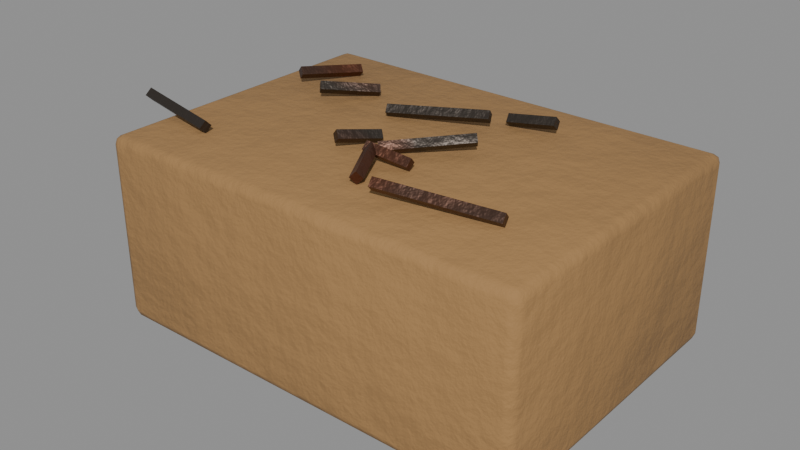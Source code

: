 # Source: misc_nails.blend  (saved by Blender 5.0.119; exported with 4.5.12 LTS)
import bpy
from mathutils import Matrix  # noqa: F401  (used for matrix-valued properties, if any)

bpy.ops.wm.read_factory_settings(use_empty=True)
scene = bpy.context.scene
scene.name = 'misc_nails'

# ---- collections
col_misc_nails = bpy.data.collections.new('misc_nails'); scene.collection.children.link(col_misc_nails)

# ---- materials (node trees are filled in below, after node groups)
mat_cardboard = bpy.data.materials.new('Cardboard')
mat_steel = bpy.data.materials.new('Steel')

# ---- material node trees
mat_cardboard.use_nodes = True; mat_cardboard.node_tree.nodes.clear()
_N = mat_cardboard.node_tree.nodes; _L = mat_cardboard.node_tree.links
n0 = _N.new('ShaderNodeBsdfPrincipled'); n0.name = 'Principled BSDF'; n0.location = (-200, 100)
n0.inputs[2].default_value = 0.9
n1 = _N.new('ShaderNodeOutputMaterial'); n1.name = 'Material Output'; n1.location = (200, 100)
n2 = _N.new('ShaderNodeTexCoord'); n2.name = 'Texture Coordinate'; n2.location = (0, 0)
n3 = _N.new('ShaderNodeMapping'); n3.name = 'Mapping'; n3.location = (0, 0)
n4 = _N.new('ShaderNodeTexNoise'); n4.name = 'Noise Texture'; n4.location = (0, 0)
n4.width = 145
n4.inputs[2].default_value = 2.2
n4.inputs[3].default_value = 3.0
n5 = _N.new('ShaderNodeValToRGB'); n5.name = 'Color Ramp'; n5.location = (0, 0)
while len(n5.color_ramp.elements) > 1: n5.color_ramp.elements.remove(n5.color_ramp.elements[-1])
n5.color_ramp.elements[0].position = 0.3; n5.color_ramp.elements[0].color = (0.3093, 0.1713, 0.0636, 1.0)
_e = n5.color_ramp.elements.new(0.5); _e.color = (0.3515, 0.1946, 0.07227, 1.0)
_e = n5.color_ramp.elements.new(0.72); _e.color = (0.419, 0.232, 0.08615, 1.0)
n6 = _N.new('ShaderNodeSeparateXYZ'); n6.name = 'Separate XYZ'; n6.location = (0, 0)
n7 = _N.new('ShaderNodeMath'); n7.name = 'Math'; n7.location = (0, 0)
n7.operation = 'SUBTRACT'
n7.use_clamp = True
n7.inputs[0].default_value = 0.45
n8 = _N.new('ShaderNodeTexNoise'); n8.name = 'Noise Texture.001'; n8.location = (0, 0)
n8.width = 145
n8.inputs[3].default_value = 5.0
n8.inputs[4].default_value = 0.6
n9 = _N.new('ShaderNodeMath'); n9.name = 'Math.001'; n9.location = (0, 0)
n9.operation = 'MULTIPLY'
n9.inputs[1].default_value = 1.2
n10 = _N.new('ShaderNodeMath'); n10.name = 'Math.002'; n10.location = (0, 0)
n10.operation = 'MULTIPLY'
n11 = _N.new('ShaderNodeMath'); n11.name = 'Math.003'; n11.location = (0, 0)
n12 = _N.new('ShaderNodeMath'); n12.name = 'Math.004'; n12.location = (0, 0)
n12.operation = 'MULTIPLY'
n12.use_clamp = True
n12.inputs[1].default_value = 0.3
n13 = _N.new('ShaderNodeValToRGB'); n13.name = 'Color Ramp.001'; n13.location = (0, 0)
while len(n13.color_ramp.elements) > 1: n13.color_ramp.elements.remove(n13.color_ramp.elements[-1])
n13.color_ramp.elements[0].position = 0.45; n13.color_ramp.elements[0].color = (0.0, 0.0, 0.0, 1.0)
_e = n13.color_ramp.elements.new(0.95); _e.color = (0.85, 0.85, 0.85, 1.0)
n14 = _N.new('ShaderNodeMix'); n14.name = 'Mix'; n14.location = (0, 0)
n14.data_type = 'RGBA'
n14.inputs[7].default_value = (0.4793, 0.2961, 0.15, 1.0)
n15 = _N.new('ShaderNodeTexNoise'); n15.name = 'Noise Texture.002'; n15.location = (0, 0)
n15.width = 145
n15.inputs[2].default_value = 30.0
n15.inputs[3].default_value = 6.0
n15.inputs[4].default_value = 0.6
n16 = _N.new('ShaderNodeBump'); n16.name = 'Bump'; n16.location = (0, 0)
n16.inputs[0].default_value = 0.2
n16.inputs[1].default_value = 0.02
_L.new(n0.outputs[0], n1.inputs[0])
_L.new(n2.outputs[3], n3.inputs[0])
_L.new(n3.outputs[0], n4.inputs[0])
_L.new(n4.outputs[0], n5.inputs[0])
_L.new(n2.outputs[3], n6.inputs[0])
_L.new(n6.outputs[2], n7.inputs[1])
_L.new(n3.outputs[0], n8.inputs[0])
_L.new(n7.outputs[0], n9.inputs[0])
_L.new(n8.outputs[0], n10.inputs[0])
_L.new(n9.outputs[0], n11.inputs[0])
_L.new(n10.outputs[0], n11.inputs[1])
_L.new(n11.outputs[0], n12.inputs[0])
_L.new(n12.outputs[0], n13.inputs[0])
_L.new(n13.outputs[0], n14.inputs[0])
_L.new(n5.outputs[0], n14.inputs[6])
_L.new(n14.outputs[2], n0.inputs[0])
_L.new(n3.outputs[0], n15.inputs[0])
_L.new(n15.outputs[0], n16.inputs[3])
_L.new(n16.outputs[0], n0.inputs[5])
n1.is_active_output = True
mat_steel.use_nodes = True; mat_steel.node_tree.nodes.clear()
_N = mat_steel.node_tree.nodes; _L = mat_steel.node_tree.links
n0 = _N.new('ShaderNodeBsdfPrincipled'); n0.name = 'Principled BSDF'; n0.location = (-200, 100)
n1 = _N.new('ShaderNodeOutputMaterial'); n1.name = 'Material Output'; n1.location = (200, 100)
n2 = _N.new('ShaderNodeTexCoord'); n2.name = 'Texture Coordinate'; n2.location = (0, 0)
n3 = _N.new('ShaderNodeMapping'); n3.name = 'Mapping'; n3.location = (0, 0)
n4 = _N.new('ShaderNodeTexNoise'); n4.name = 'Noise Texture'; n4.location = (0, 0)
n4.width = 145
n4.inputs[2].default_value = 2.2
n4.inputs[3].default_value = 3.0
n5 = _N.new('ShaderNodeValToRGB'); n5.name = 'Color Ramp'; n5.location = (0, 0)
while len(n5.color_ramp.elements) > 1: n5.color_ramp.elements.remove(n5.color_ramp.elements[-1])
n5.color_ramp.elements[0].position = 0.3; n5.color_ramp.elements[0].color = (0.06646, 0.05508, 0.04631, 1.0)
_e = n5.color_ramp.elements.new(0.5); _e.color = (0.07819, 0.0648, 0.05448, 1.0)
_e = n5.color_ramp.elements.new(0.72); _e.color = (0.09695, 0.08036, 0.06756, 1.0)
n6 = _N.new('ShaderNodeTexCoord'); n6.name = 'Texture Coordinate.001'; n6.location = (0, 0)
n7 = _N.new('ShaderNodeMapping'); n7.name = 'Mapping.001'; n7.location = (0, 0)
n8 = _N.new('ShaderNodeTexNoise'); n8.name = 'Noise Texture.001'; n8.location = (0, 0)
n8.width = 145
n8.inputs[2].default_value = 3.2
n8.inputs[3].default_value = 8.0
n8.inputs[4].default_value = 0.65
n8.inputs[8].default_value = 0.6
n9 = _N.new('ShaderNodeValToRGB'); n9.name = 'Color Ramp.001'; n9.location = (0, 0)
while len(n9.color_ramp.elements) > 1: n9.color_ramp.elements.remove(n9.color_ramp.elements[-1])
n9.color_ramp.elements[0].position = 0.57; n9.color_ramp.elements[0].color = (0.0, 0.0, 0.0, 1.0)
_e = n9.color_ramp.elements.new(0.63); _e.color = (1.0, 1.0, 1.0, 1.0)
n10 = _N.new('ShaderNodeTexNoise'); n10.name = 'Noise Texture.002'; n10.location = (0, 0)
n10.width = 145
n10.inputs[2].default_value = 14.0
n10.inputs[3].default_value = 4.0
n10.inputs[4].default_value = 0.6
n11 = _N.new('ShaderNodeValToRGB'); n11.name = 'Color Ramp.002'; n11.location = (0, 0)
while len(n11.color_ramp.elements) > 1: n11.color_ramp.elements.remove(n11.color_ramp.elements[-1])
n11.color_ramp.elements[0].position = 0.35; n11.color_ramp.elements[0].color = (0.1119, 0.02519, 0.007499, 1.0)
_e = n11.color_ramp.elements.new(0.65); _e.color = (0.3712, 0.09759, 0.02315, 1.0)
n12 = _N.new('ShaderNodeMix'); n12.name = 'Mix'; n12.location = (0, 0)
n12.data_type = 'RGBA'
n13 = _N.new('ShaderNodeTexCoord'); n13.name = 'Texture Coordinate.002'; n13.location = (0, 0)
n14 = _N.new('ShaderNodeMapping'); n14.name = 'Mapping.002'; n14.location = (0, 0)
n14.inputs[3].default_value = (6.0, 6.0, 0.35)
n15 = _N.new('ShaderNodeTexNoise'); n15.name = 'Noise Texture.003'; n15.location = (0, 0)
n15.width = 145
n15.inputs[2].default_value = 3.0
n16 = _N.new('ShaderNodeValToRGB'); n16.name = 'Color Ramp.003'; n16.location = (0, 0)
while len(n16.color_ramp.elements) > 1: n16.color_ramp.elements.remove(n16.color_ramp.elements[-1])
n16.color_ramp.elements[0].position = 0.54; n16.color_ramp.elements[0].color = (0.0, 0.0, 0.0, 1.0)
_e = n16.color_ramp.elements.new(0.75); _e.color = (0.75, 0.75, 0.75, 1.0)
n17 = _N.new('ShaderNodeMix'); n17.name = 'Mix.001'; n17.location = (0, 0)
n17.data_type = 'RGBA'
n17.inputs[7].default_value = (0.2159, 0.05127, 0.01229, 1.0)
n18 = _N.new('ShaderNodeSeparateXYZ'); n18.name = 'Separate XYZ'; n18.location = (0, 0)
n19 = _N.new('ShaderNodeMath'); n19.name = 'Math'; n19.location = (0, 0)
n19.operation = 'SUBTRACT'
n19.use_clamp = True
n19.inputs[0].default_value = 0.45
n20 = _N.new('ShaderNodeTexNoise'); n20.name = 'Noise Texture.004'; n20.location = (0, 0)
n20.width = 145
n20.inputs[3].default_value = 5.0
n20.inputs[4].default_value = 0.6
n21 = _N.new('ShaderNodeMath'); n21.name = 'Math.001'; n21.location = (0, 0)
n21.operation = 'MULTIPLY'
n21.inputs[1].default_value = 1.2
n22 = _N.new('ShaderNodeMath'); n22.name = 'Math.002'; n22.location = (0, 0)
n22.operation = 'MULTIPLY'
n23 = _N.new('ShaderNodeMath'); n23.name = 'Math.003'; n23.location = (0, 0)
n24 = _N.new('ShaderNodeMath'); n24.name = 'Math.004'; n24.location = (0, 0)
n24.operation = 'MULTIPLY'
n24.use_clamp = True
n24.inputs[1].default_value = 0.4
n25 = _N.new('ShaderNodeValToRGB'); n25.name = 'Color Ramp.004'; n25.location = (0, 0)
while len(n25.color_ramp.elements) > 1: n25.color_ramp.elements.remove(n25.color_ramp.elements[-1])
n25.color_ramp.elements[0].position = 0.45; n25.color_ramp.elements[0].color = (0.0, 0.0, 0.0, 1.0)
_e = n25.color_ramp.elements.new(0.95); _e.color = (0.85, 0.85, 0.85, 1.0)
n26 = _N.new('ShaderNodeMix'); n26.name = 'Mix.002'; n26.location = (0, 0)
n26.data_type = 'RGBA'
n26.inputs[7].default_value = (0.4793, 0.2961, 0.15, 1.0)
n27 = _N.new('ShaderNodeMapRange'); n27.name = 'Map Range'; n27.location = (0, 0)
n27.inputs[3].default_value = 0.45
n27.inputs[4].default_value = 0.92
n28 = _N.new('ShaderNodeRGBToBW'); n28.name = 'RGB to BW'; n28.location = (0, 0)
n29 = _N.new('ShaderNodeMapRange'); n29.name = 'Map Range.001'; n29.location = (0, 0)
n29.inputs[3].default_value = 0.85
n29.inputs[4].default_value = 0.0
n30 = _N.new('ShaderNodeTexNoise'); n30.name = 'Noise Texture.005'; n30.location = (0, 0)
n30.width = 145
n30.inputs[2].default_value = 30.0
n30.inputs[3].default_value = 6.0
n30.inputs[4].default_value = 0.6
n31 = _N.new('ShaderNodeBump'); n31.name = 'Bump'; n31.location = (0, 0)
n31.inputs[0].default_value = 0.25
n31.inputs[1].default_value = 0.02
_L.new(n0.outputs[0], n1.inputs[0])
_L.new(n2.outputs[3], n3.inputs[0])
_L.new(n3.outputs[0], n4.inputs[0])
_L.new(n4.outputs[0], n5.inputs[0])
_L.new(n6.outputs[3], n7.inputs[0])
_L.new(n7.outputs[0], n8.inputs[0])
_L.new(n8.outputs[0], n9.inputs[0])
_L.new(n7.outputs[0], n10.inputs[0])
_L.new(n10.outputs[0], n11.inputs[0])
_L.new(n9.outputs[0], n12.inputs[0])
_L.new(n5.outputs[0], n12.inputs[6])
_L.new(n11.outputs[0], n12.inputs[7])
_L.new(n13.outputs[3], n14.inputs[0])
_L.new(n14.outputs[0], n15.inputs[0])
_L.new(n15.outputs[0], n16.inputs[0])
_L.new(n16.outputs[0], n17.inputs[0])
_L.new(n12.outputs[2], n17.inputs[6])
_L.new(n2.outputs[3], n18.inputs[0])
_L.new(n18.outputs[2], n19.inputs[1])
_L.new(n3.outputs[0], n20.inputs[0])
_L.new(n19.outputs[0], n21.inputs[0])
_L.new(n20.outputs[0], n22.inputs[0])
_L.new(n21.outputs[0], n23.inputs[0])
_L.new(n22.outputs[0], n23.inputs[1])
_L.new(n23.outputs[0], n24.inputs[0])
_L.new(n24.outputs[0], n25.inputs[0])
_L.new(n25.outputs[0], n26.inputs[0])
_L.new(n17.outputs[2], n26.inputs[6])
_L.new(n26.outputs[2], n0.inputs[0])
_L.new(n9.outputs[0], n28.inputs[0])
_L.new(n28.outputs[0], n27.inputs[0])
_L.new(n27.outputs[0], n0.inputs[2])
_L.new(n28.outputs[0], n29.inputs[0])
_L.new(n29.outputs[0], n0.inputs[1])
_L.new(n3.outputs[0], n30.inputs[0])
_L.new(n30.outputs[0], n31.inputs[3])
_L.new(n31.outputs[0], n0.inputs[5])
n1.is_active_output = True

# ---- meshes
me_misc_nails_body = bpy.data.meshes.new('misc_nails_body')
me_misc_nails_body.from_pydata([(0.067, -0.047, 0.0), (0.067, -0.05, 0.003), (0.07, -0.047, 0.003), (0.067, -0.04912, 0.0008787), (0.06873, -0.04873, 0.001268), (0.06912, -0.04912, 0.003), (0.06912, -0.047, 0.0008787), (0.067, -0.05, 0.057), (0.067, -0.047, 0.06), (0.07, -0.047, 0.057), (0.067, -0.04912, 0.05912), (0.06873, -0.04873, 0.05873), (0.06912, -0.047, 0.05912), (0.06912, -0.04912, 0.057), (0.067, 0.047, 0.0), (0.07, 0.047, 0.003), (0.067, 0.05, 0.003), (0.06912, 0.047, 0.0008787), (0.06873, 0.04873, 0.001268), (0.06912, 0.04912, 0.003), (0.067, 0.04912, 0.0008787), (0.067, 0.047, 0.06), (0.067, 0.05, 0.057), (0.07, 0.047, 0.057), (0.067, 0.04912, 0.05912), (0.06873, 0.04873, 0.05873), (0.06912, 0.04912, 0.057), (0.06912, 0.047, 0.05912), (-0.067, -0.047, 0.0), (-0.07, -0.047, 0.003), (-0.067, -0.05, 0.003), (-0.06912, -0.047, 0.0008787), (-0.06873, -0.04873, 0.001268), (-0.06912, -0.04912, 0.003), (-0.067, -0.04912, 0.0008787), (-0.067, -0.047, 0.06), (-0.067, -0.05, 0.057), (-0.07, -0.047, 0.057), (-0.067, -0.04912, 0.05912), (-0.06873, -0.04873, 0.05873), (-0.06912, -0.04912, 0.057), (-0.06912, -0.047, 0.05912), (-0.067, 0.047, 0.0), (-0.067, 0.05, 0.003), (-0.07, 0.047, 0.003), (-0.067, 0.04912, 0.0008787), (-0.06873, 0.04873, 0.001268), (-0.06912, 0.04912, 0.003), (-0.06912, 0.047, 0.0008787), (-0.067, 0.047, 0.06), (-0.07, 0.047, 0.057), (-0.067, 0.05, 0.057), (-0.06912, 0.047, 0.05912), (-0.06873, 0.04873, 0.05873), (-0.06912, 0.04912, 0.057), (-0.067, 0.04912, 0.05912), (-0.007001, -0.004715, 0.06398), (-0.01325, -0.01647, 0.06598), (-0.008906, -0.004039, 0.062), (-0.01515, -0.0158, 0.064), (-0.00728, -0.00524, 0.06002), (-0.01353, -0.017, 0.06202), (-0.005374, -0.005916, 0.062), (-0.01162, -0.01767, 0.064), (-0.03119, 0.02281, 0.06399), (-0.04346, 0.009222, 0.06599), (-0.03282, 0.02399, 0.062), (-0.04509, 0.0104, 0.064), (-0.03148, 0.02249, 0.06001), (-0.04376, 0.008899, 0.06201), (-0.02985, 0.02131, 0.062), (-0.04213, 0.00772, 0.064), (-0.002177, -0.01216, 0.06399), (0.01782, 0.005958, 0.06599), (-0.0007244, -0.01354, 0.062), (0.01928, 0.004574, 0.064), (-0.001957, -0.01196, 0.06001), (0.01804, 0.006156, 0.06201), (-0.003409, -0.01057, 0.062), (0.01659, 0.007539, 0.064), (-0.04952, -0.0319, 0.064), (-0.07833, -0.02777, 0.066), (-0.04937, -0.0299, 0.062), (-0.07818, -0.02577, 0.064), (-0.04979, -0.03186, 0.06), (-0.0786, -0.02773, 0.062), (-0.04994, -0.03386, 0.062), (-0.07875, -0.02973, 0.064), (0.01212, -0.01511, 0.06398), (-0.001879, -0.01684, 0.06598), (0.01159, -0.01316, 0.062), (-0.002403, -0.01489, 0.064), (0.01156, -0.01518, 0.06002), (-0.002436, -0.01691, 0.06202), (0.01208, -0.01713, 0.062), (-0.001913, -0.01886, 0.064), (-0.01871, 0.01129, 0.064), (0.01066, 0.022, 0.066), (-0.0179, 0.00945, 0.062), (0.01146, 0.02016, 0.064), (-0.01847, 0.01137, 0.06), (0.0109, 0.02209, 0.062), (-0.01927, 0.01321, 0.062), (0.01009, 0.02392, 0.064), (-0.04815, 0.03303, 0.06399), (-0.05722, 0.0148, 0.06599), (-0.05003, 0.03375, 0.062), (-0.0591, 0.01552, 0.064), (-0.04833, 0.03268, 0.06001), (-0.05739, 0.01445, 0.06201), (-0.04645, 0.03197, 0.062), (-0.05552, 0.01374, 0.064), (0.0497, -0.0256, 0.064), (0.01442, -0.03348, 0.066), (0.04916, -0.02367, 0.062), (0.01388, -0.03156, 0.064), (0.04949, -0.02565, 0.06), (0.01421, -0.03353, 0.062), (0.05003, -0.02757, 0.062), (0.01475, -0.03546, 0.064), (0.01312, 0.02784, 0.06398), (0.02797, 0.0298, 0.06598), (0.01365, 0.02589, 0.062), (0.0285, 0.02785, 0.064), (0.01365, 0.02791, 0.06002), (0.0285, 0.02987, 0.06202), (0.01312, 0.02986, 0.062), (0.02797, 0.03182, 0.064), (0.006511, -0.03068, 0.06398), (-0.0002527, -0.01692, 0.06598), (0.008192, -0.02957, 0.062), (0.001428, -0.01581, 0.064), (0.006283, -0.03022, 0.06002), (-0.0004809, -0.01646, 0.06202), (0.004602, -0.03133, 0.062), (-0.002162, -0.01757, 0.064)], [], [(0, 6, 4, 3), (1, 3, 4, 5), (2, 5, 4, 6), (7, 13, 11, 10), (8, 10, 11, 12), (9, 12, 11, 13), (14, 20, 18, 17), (15, 17, 18, 19), (16, 19, 18, 20), (21, 27, 25, 24), (22, 24, 25, 26), (23, 26, 25, 27), (28, 34, 32, 31), (29, 31, 32, 33), (30, 33, 32, 34), (35, 41, 39, 38), (36, 38, 39, 40), (37, 40, 39, 41), (42, 48, 46, 45), (43, 45, 46, 47), (44, 47, 46, 48), (49, 55, 53, 52), (50, 52, 53, 54), (51, 54, 53, 55), (14, 17, 6, 0), (17, 15, 2, 6), (1, 5, 13, 7), (5, 2, 9, 13), (8, 12, 27, 21), (12, 9, 23, 27), (22, 26, 19, 16), (26, 23, 15, 19), (42, 45, 20, 14), (45, 43, 16, 20), (21, 24, 55, 49), (24, 22, 51, 55), (50, 54, 47, 44), (54, 51, 43, 47), (28, 31, 48, 42), (31, 29, 44, 48), (49, 52, 41, 35), (52, 50, 37, 41), (36, 40, 33, 30), (40, 37, 29, 33), (0, 3, 34, 28), (3, 1, 30, 34), (35, 38, 10, 8), (38, 36, 7, 10), (14, 0, 28, 42), (2, 15, 23, 9), (30, 1, 7, 36), (49, 35, 8, 21), (16, 43, 51, 22), (44, 29, 37, 50), (56, 58, 59, 57), (58, 60, 61, 59), (59, 61, 63, 57), (60, 62, 63, 61), (62, 56, 57, 63), (56, 62, 60, 58), (64, 66, 67, 65), (66, 68, 69, 67), (67, 69, 71, 65), (68, 70, 71, 69), (70, 64, 65, 71), (64, 70, 68, 66), (72, 74, 75, 73), (74, 76, 77, 75), (75, 77, 79, 73), (76, 78, 79, 77), (78, 72, 73, 79), (72, 78, 76, 74), (80, 82, 83, 81), (82, 84, 85, 83), (83, 85, 87, 81), (84, 86, 87, 85), (86, 80, 81, 87), (80, 86, 84, 82), (88, 90, 91, 89), (90, 92, 93, 91), (91, 93, 95, 89), (92, 94, 95, 93), (94, 88, 89, 95), (88, 94, 92, 90), (96, 98, 99, 97), (98, 100, 101, 99), (99, 101, 103, 97), (100, 102, 103, 101), (102, 96, 97, 103), (96, 102, 100, 98), (104, 106, 107, 105), (106, 108, 109, 107), (107, 109, 111, 105), (108, 110, 111, 109), (110, 104, 105, 111), (104, 110, 108, 106), (112, 114, 115, 113), (114, 116, 117, 115), (115, 117, 119, 113), (116, 118, 119, 117), (118, 112, 113, 119), (112, 118, 116, 114), (120, 122, 123, 121), (122, 124, 125, 123), (123, 125, 127, 121), (124, 126, 127, 125), (126, 120, 121, 127), (120, 126, 124, 122), (128, 130, 131, 129), (130, 132, 133, 131), (131, 133, 135, 129), (132, 134, 135, 133), (134, 128, 129, 135), (128, 134, 132, 130)])
me_misc_nails_body.polygons.foreach_set('use_smooth', [True] * 114)
me_misc_nails_body.polygons.foreach_set('material_index', [0, 0, 0, 0, 0, 0, 0, 0, 0, 0, 0, 0, 0, 0, 0, 0, 0, 0, 0, 0, 0, 0, 0, 0, 0, 0, 0, 0, 0, 0, 0, 0, 0, 0, 0, 0, 0, 0, 0, 0, 0, 0, 0, 0, 0, 0, 0, 0, 0, 0, 0, 0, 0, 0, 1, 1, 1, 1, 1, 1, 1, 1, 1, 1, 1, 1, 1, 1, 1, 1, 1, 1, 1, 1, 1, 1, 1, 1, 1, 1, 1, 1, 1, 1, 1, 1, 1, 1, 1, 1, 1, 1, 1, 1, 1, 1, 1, 1, 1, 1, 1, 1, 1, 1, 1, 1, 1, 1, 1, 1, 1, 1, 1, 1])
_k = set([(56, 57), (56, 58), (56, 62), (57, 59), (57, 63), (58, 59), (58, 60), (59, 61), (60, 61), (60, 62), (61, 63), (62, 63), (64, 65), (64, 66), (64, 70), (65, 67), (65, 71), (66, 67), (66, 68), (67, 69), (68, 69), (68, 70), (69, 71), (70, 71), (72, 73), (72, 74), (72, 78), (73, 75), (73, 79), (74, 75), (74, 76), (75, 77), (76, 77), (76, 78), (77, 79), (78, 79), (80, 81), (80, 82), (80, 86), (81, 83), (81, 87), (82, 83), (82, 84), (83, 85), (84, 85), (84, 86), (85, 87), (86, 87), (88, 89), (88, 90), (88, 94), (89, 91), (89, 95), (90, 91), (90, 92), (91, 93), (92, 93), (92, 94), (93, 95), (94, 95), (96, 97), (96, 98), (96, 102), (97, 99), (97, 103), (98, 99), (98, 100), (99, 101), (100, 101), (100, 102), (101, 103), (102, 103), (104, 105), (104, 106), (104, 110), (105, 107), (105, 111), (106, 107), (106, 108), (107, 109), (108, 109), (108, 110), (109, 111), (110, 111), (112, 113), (112, 114), (112, 118), (113, 115), (113, 119), (114, 115), (114, 116), (115, 117), (116, 117), (116, 118), (117, 119), (118, 119), (120, 121), (120, 122), (120, 126), (121, 123), (121, 127), (122, 123), (122, 124), (123, 125), (124, 125), (124, 126), (125, 127), (126, 127), (128, 129), (128, 130), (128, 134), (129, 131), (129, 135), (130, 131), (130, 132), (131, 133), (132, 133), (132, 134), (133, 135), (134, 135)])
me_misc_nails_body.attributes.new('sharp_edge', 'BOOLEAN', 'EDGE').data.foreach_set('value', [ (min(e.vertices), max(e.vertices)) in _k for e in me_misc_nails_body.edges])
_uv = me_misc_nails_body.uv_layers.new(name='UVMap')
_uv.uv.foreach_set('vector', [0.008907, 0.5132, 0.008907, 0.5212, 0.002388, 0.5198, 0.0009231, 0.5132, 0.752, 0.5195, 0.7441, 0.5208, 0.7456, 0.5152, 0.7521, 0.5133, 0.008924, 0.8846, 0.008907, 0.8924, 0.002381, 0.8909, 0.0009231, 0.8844, 0.9551, 0.5172, 0.9552, 0.5109, 0.9618, 0.5127, 0.9632, 0.5183, 0.3805, 0.008907, 0.3725, 0.008907, 0.374, 0.002388, 0.3805, 0.0009231, 0.2122, 0.8845, 0.2201, 0.8844, 0.2187, 0.8908, 0.2121, 0.8923, 0.3627, 0.5132, 0.3707, 0.5132, 0.3692, 0.5198, 0.3627, 0.5212, 0.008924, 0.5313, 0.0009231, 0.5311, 0.002381, 0.5245, 0.008907, 0.5231, 0.9554, 0.008879, 0.9553, 0.001832, 0.9618, 0.003615, 0.9633, 0.009651, 0.7343, 0.008907, 0.7343, 0.0009231, 0.7408, 0.002388, 0.7423, 0.008907, 0.7522, 0.007971, 0.7441, 0.008671, 0.7456, 0.002648, 0.7521, 0.0009231, 0.2122, 0.5312, 0.2121, 0.5231, 0.2187, 0.5245, 0.2201, 0.531, 0.008907, 0.008907, 0.0009232, 0.008907, 0.002388, 0.002388, 0.008907, 0.0009231, 0.4332, 0.8843, 0.4412, 0.8844, 0.4397, 0.891, 0.4332, 0.8924, 0.752, 0.9904, 0.7521, 0.9991, 0.7456, 0.9983, 0.7441, 0.9917, 0.3805, 0.5132, 0.3805, 0.5212, 0.374, 0.5198, 0.3725, 0.5132, 0.9551, 0.9881, 0.9632, 0.9892, 0.9618, 0.9958, 0.9552, 0.9967, 0.23, 0.8842, 0.23, 0.8923, 0.2234, 0.891, 0.222, 0.8844, 0.3627, 0.008907, 0.3627, 0.0009231, 0.3692, 0.002388, 0.3707, 0.008907, 0.9554, 0.5006, 0.9633, 0.5013, 0.9618, 0.508, 0.9553, 0.5091, 0.4332, 0.5309, 0.4332, 0.5231, 0.4397, 0.5247, 0.4412, 0.5311, 0.7343, 0.5132, 0.7423, 0.5132, 0.7408, 0.5198, 0.7343, 0.5212, 0.23, 0.5309, 0.222, 0.531, 0.2234, 0.5246, 0.23, 0.5231, 0.7522, 0.4997, 0.7521, 0.5082, 0.7456, 0.507, 0.7441, 0.5004, 0.3627, 0.5132, 0.3627, 0.5212, 0.008907, 0.5212, 0.008907, 0.5132, 0.0009231, 0.5311, 0.008924, 0.5313, 0.008924, 0.8846, 0.0009231, 0.8844, 0.752, 0.5195, 0.7521, 0.5133, 0.9552, 0.5109, 0.9551, 0.5172, 0.008907, 0.8924, 0.008924, 0.8846, 0.2122, 0.8845, 0.2121, 0.8923, 0.3805, 0.008907, 0.3805, 0.0009231, 0.7343, 0.0009231, 0.7343, 0.008907, 0.2201, 0.8844, 0.2122, 0.8845, 0.2122, 0.5312, 0.2201, 0.531, 0.7522, 0.007971, 0.7521, 0.0009231, 0.9553, 0.001832, 0.9554, 0.008879, 0.2121, 0.5231, 0.2122, 0.5312, 0.008924, 0.5313, 0.008907, 0.5231, 0.3627, 0.008907, 0.3707, 0.008907, 0.3707, 0.5132, 0.3627, 0.5132, 0.9633, 0.5013, 0.9554, 0.5006, 0.9554, 0.008879, 0.9633, 0.009651, 0.7343, 0.008907, 0.7423, 0.008907, 0.7423, 0.5132, 0.7343, 0.5132, 0.7441, 0.008671, 0.7522, 0.007971, 0.7522, 0.4997, 0.7441, 0.5004, 0.23, 0.5309, 0.23, 0.5231, 0.4332, 0.5231, 0.4332, 0.5309, 0.7521, 0.5082, 0.7522, 0.4997, 0.9554, 0.5006, 0.9553, 0.5091, 0.008907, 0.008907, 0.008907, 0.0009231, 0.3627, 0.0009231, 0.3627, 0.008907, 0.4412, 0.8844, 0.4332, 0.8843, 0.4332, 0.5309, 0.4412, 0.5311, 0.7343, 0.5132, 0.7343, 0.5212, 0.3805, 0.5212, 0.3805, 0.5132, 0.222, 0.531, 0.23, 0.5309, 0.23, 0.8842, 0.222, 0.8844, 0.9551, 0.9881, 0.9552, 0.9967, 0.7521, 0.9991, 0.752, 0.9904, 0.23, 0.8923, 0.23, 0.8842, 0.4332, 0.8843, 0.4332, 0.8924, 0.008907, 0.5132, 0.0009231, 0.5132, 0.0009232, 0.008907, 0.008907, 0.008907, 0.7441, 0.5208, 0.752, 0.5195, 0.752, 0.9904, 0.7441, 0.9917, 0.3805, 0.5132, 0.3725, 0.5132, 0.3725, 0.008907, 0.3805, 0.008907, 0.9632, 0.9892, 0.9551, 0.9881, 0.9551, 0.5172, 0.9632, 0.5183, 0.3627, 0.5132, 0.008907, 0.5132, 0.008907, 0.008907, 0.3627, 0.008907, 0.008924, 0.8846, 0.008924, 0.5313, 0.2122, 0.5312, 0.2122, 0.8845, 0.752, 0.9904, 0.752, 0.5195, 0.9551, 0.5172, 0.9551, 0.9881, 0.7343, 0.5132, 0.3805, 0.5132, 0.3805, 0.008907, 0.7343, 0.008907, 0.9554, 0.008879, 0.9554, 0.5006, 0.7522, 0.4997, 0.7522, 0.007971, 0.4332, 0.5309, 0.4332, 0.8843, 0.23, 0.8842, 0.23, 0.5309, 0.6573, 0.6274, 0.6498, 0.6263, 0.6498, 0.5761, 0.6573, 0.5773, 0.6648, 0.5743, 0.6573, 0.5732, 0.6573, 0.5231, 0.6648, 0.5242, 0.4705, 0.6662, 0.46, 0.6662, 0.46, 0.6556, 0.4705, 0.6555, 0.6573, 0.5732, 0.6498, 0.5743, 0.6498, 0.5242, 0.6573, 0.5231, 0.6648, 0.6263, 0.6573, 0.6274, 0.6573, 0.5773, 0.6648, 0.5761, 0.4957, 0.6601, 0.5042, 0.6625, 0.5042, 0.6724, 0.4957, 0.67, 0.6047, 0.5928, 0.5971, 0.592, 0.5971, 0.5231, 0.6047, 0.5239, 0.6291, 0.5928, 0.6216, 0.592, 0.6216, 0.5231, 0.6291, 0.5239, 0.6291, 0.6656, 0.619, 0.6663, 0.619, 0.6559, 0.6291, 0.6552, 0.6216, 0.592, 0.614, 0.5928, 0.614, 0.5239, 0.6216, 0.5231, 0.6122, 0.592, 0.6047, 0.5928, 0.6047, 0.5239, 0.6122, 0.5231, 0.5764, 0.6583, 0.5764, 0.6678, 0.568, 0.6707, 0.568, 0.6612, 0.5182, 0.5231, 0.5257, 0.5236, 0.5257, 0.6252, 0.5182, 0.6246, 0.5275, 0.5231, 0.5351, 0.5236, 0.5351, 0.6252, 0.5275, 0.6246, 0.6509, 0.6579, 0.6509, 0.6676, 0.6419, 0.6653, 0.6419, 0.6556, 0.5351, 0.5236, 0.5426, 0.5231, 0.5426, 0.6246, 0.5351, 0.6252, 0.5106, 0.5236, 0.5182, 0.5231, 0.5182, 0.6246, 0.5106, 0.6252, 0.6528, 0.6556, 0.6625, 0.6567, 0.6625, 0.667, 0.6528, 0.6659, 0.4844, 0.5231, 0.4919, 0.5236, 0.4919, 0.6331, 0.4844, 0.6326, 0.4937, 0.5231, 0.5013, 0.5236, 0.5013, 0.6331, 0.4937, 0.6326, 0.5238, 0.6502, 0.5133, 0.6504, 0.5133, 0.6398, 0.5238, 0.6396, 0.5013, 0.5236, 0.5088, 0.5231, 0.5088, 0.6326, 0.5013, 0.6331, 0.4768, 0.5236, 0.4844, 0.5231, 0.4844, 0.6326, 0.4768, 0.6331, 0.4814, 0.635, 0.4919, 0.6352, 0.4919, 0.6458, 0.4814, 0.6456, 0.5426, 0.6804, 0.535, 0.6811, 0.535, 0.6278, 0.5426, 0.627, 0.5764, 0.6564, 0.5689, 0.6554, 0.5689, 0.6023, 0.5764, 0.6033, 0.6509, 0.643, 0.6509, 0.6537, 0.6404, 0.6537, 0.6404, 0.6431, 0.5689, 0.6554, 0.5613, 0.6564, 0.5613, 0.6033, 0.5689, 0.6023, 0.5332, 0.6801, 0.5256, 0.6812, 0.5256, 0.6281, 0.5332, 0.627, 0.5043, 0.6476, 0.5043, 0.6583, 0.4937, 0.6582, 0.4937, 0.6476, 0.6404, 0.5231, 0.6479, 0.5236, 0.6479, 0.6412, 0.6404, 0.6407, 0.4599, 0.5231, 0.4675, 0.5236, 0.4675, 0.6412, 0.4599, 0.6407, 0.66, 0.6297, 0.66, 0.6402, 0.6498, 0.6397, 0.6498, 0.6292, 0.4675, 0.5236, 0.475, 0.5231, 0.475, 0.6407, 0.4675, 0.6412, 0.6385, 0.6409, 0.6309, 0.64, 0.6309, 0.5231, 0.6385, 0.524, 0.4919, 0.6476, 0.4919, 0.6581, 0.4816, 0.6585, 0.4816, 0.648, 0.552, 0.6004, 0.5444, 0.5997, 0.5444, 0.5231, 0.552, 0.5238, 0.5764, 0.6004, 0.5689, 0.5997, 0.5689, 0.5231, 0.5764, 0.5238, 0.4705, 0.6537, 0.4599, 0.6537, 0.4599, 0.6431, 0.4705, 0.643, 0.5689, 0.5997, 0.5613, 0.6004, 0.5613, 0.5238, 0.5689, 0.5231, 0.5595, 0.5997, 0.552, 0.6004, 0.552, 0.5238, 0.5595, 0.5231, 0.6313, 0.6556, 0.6401, 0.6578, 0.6401, 0.6677, 0.6313, 0.6654, 0.5859, 0.6593, 0.5782, 0.6594, 0.5782, 0.5231, 0.5859, 0.5231, 0.4581, 0.6596, 0.4506, 0.6591, 0.4506, 0.5231, 0.4581, 0.5235, 0.5238, 0.6272, 0.5238, 0.6378, 0.5133, 0.6376, 0.5133, 0.627, 0.4506, 0.6591, 0.443, 0.6596, 0.443, 0.5235, 0.4506, 0.5231, 0.5953, 0.6591, 0.5878, 0.6596, 0.5878, 0.5235, 0.5953, 0.5231, 0.5042, 0.635, 0.5042, 0.6456, 0.4937, 0.6457, 0.4937, 0.6351, 0.6667, 0.5822, 0.6742, 0.5832, 0.6742, 0.6396, 0.6667, 0.6386, 0.5444, 0.6023, 0.552, 0.6033, 0.552, 0.6597, 0.5444, 0.6587, 0.5238, 0.6522, 0.5238, 0.6629, 0.5132, 0.6629, 0.5132, 0.6523, 0.552, 0.6033, 0.5595, 0.6023, 0.5595, 0.6587, 0.552, 0.6597, 0.6744, 0.5797, 0.6667, 0.5804, 0.6667, 0.5237, 0.6744, 0.5231, 0.6633, 0.6431, 0.6633, 0.6537, 0.6528, 0.6537, 0.6528, 0.643, 0.6216, 0.5947, 0.6291, 0.5956, 0.6291, 0.6534, 0.6216, 0.6524, 0.5971, 0.5947, 0.6047, 0.5956, 0.6047, 0.6534, 0.5971, 0.6524, 0.6122, 0.6554, 0.6122, 0.666, 0.6018, 0.6658, 0.6018, 0.6552, 0.6047, 0.5956, 0.6122, 0.5947, 0.6122, 0.6524, 0.6047, 0.6534, 0.614, 0.5956, 0.6216, 0.5947, 0.6216, 0.6524, 0.614, 0.6534, 0.6723, 0.6556, 0.6723, 0.6652, 0.6644, 0.6683, 0.6644, 0.6587])
me_misc_nails_body.materials.append(mat_cardboard)
me_misc_nails_body.materials.append(mat_steel)
me_misc_nails_body.update()

# ---- objects
ob_misc_nails = bpy.data.objects.new('misc_nails', None)
ob_misc_nails_body = bpy.data.objects.new('misc_nails_body', me_misc_nails_body)

# ---- transforms, parenting, visibility, modifiers, constraints
ob_misc_nails.location = (0.0, 0.0, 0.0)
ob_misc_nails.empty_display_size = 0.25
ob_misc_nails_body.parent = ob_misc_nails
ob_misc_nails_body.location = (-0.0, 0.0, 0.0)

# ---- collection membership
col_misc_nails.objects.link(ob_misc_nails)
col_misc_nails.objects.link(ob_misc_nails_body)

# ---- scene / render settings (as saved in the file)
scene.frame_start = 1; scene.frame_end = 250; scene.frame_set(1)
scene.render.engine = 'BLENDER_EEVEE_NEXT'
scene.render.image_settings.exr_codec = 'NONE'
scene.render.use_bake_clear = False
scene.render.bake_margin = 0
scene.render.bake_bias = 0.0
scene.render.bake_samples = 0
scene.render.simplify_subdivision_render = 0
scene.render.simplify_child_particles_render = 0.0
scene.eevee.use_volume_custom_range = False
scene.eevee.gtao_distance = 0.0
scene.eevee.use_fast_gi = False
scene.view_settings.white_balance_temperature = 0.0
scene.view_settings.white_balance_tint = 0.0
scene.view_settings.white_balance_whitepoint = (2.97, 0.5193, -0.0414)
bpy.context.view_layer.update()

# ---- added for rendering (the .blend has no active camera and no usable light): camera, sun + grey world if the file has none
cam_auto = bpy.data.cameras.new('AutoCamera')
cam_auto.lens = 50.0
cam_auto.sensor_width = 36.0
cam_auto.clip_end = 1000.0
ob_auto_camera = bpy.data.objects.new('AutoCamera', cam_auto)
scene.collection.objects.link(ob_auto_camera)
ob_auto_camera.location = (0.180669, -0.222054, 0.181034)
ob_auto_camera.rotation_euler = (1.09748, -7.21219e-08, 0.694738)
scene.camera = ob_auto_camera
light_auto_sun = bpy.data.lights.new('AutoSun', 'SUN')
light_auto_sun.energy = 3.0
light_auto_sun.angle = 0.0523599
ob_auto_sun = bpy.data.objects.new('AutoSun', light_auto_sun)
scene.collection.objects.link(ob_auto_sun)
ob_auto_sun.rotation_euler = (0.872665, 0.174533, 0.523599)
if scene.world is None:
    world_auto = bpy.data.worlds.new('AutoWorld')
    world_auto.color = (0.3, 0.3, 0.3)
    scene.world = world_auto
bpy.context.view_layer.update()
